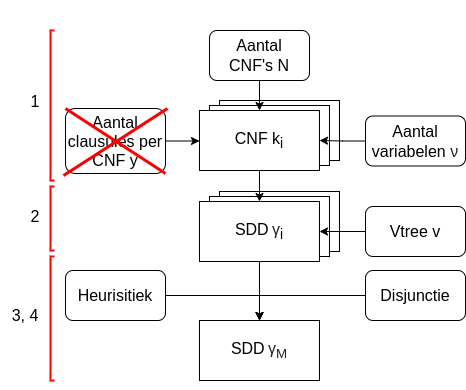

The diagram above was exported from draw.io. Its source (the exported page's mxGraphModel, read from the mxfile embedded in the PNG):
<mxGraphModel dx="1362" dy="767" grid="1" gridSize="10" guides="1" tooltips="1" connect="1" arrows="1" fold="1" page="1" pageScale="1" pageWidth="827" pageHeight="1169" math="0" shadow="0">
  <root>
    <mxCell id="0" />
    <mxCell id="1" parent="0" />
    <mxCell id="f-qYm4Km7zCYaurgx8sc-17" value="SDD" style="rounded=0;whiteSpace=wrap;html=1;" parent="1" vertex="1">
      <mxGeometry x="254" y="291" width="120" height="60" as="geometry" />
    </mxCell>
    <mxCell id="f-qYm4Km7zCYaurgx8sc-16" value="SDD" style="rounded=0;whiteSpace=wrap;html=1;" parent="1" vertex="1">
      <mxGeometry x="244" y="296" width="120" height="60" as="geometry" />
    </mxCell>
    <mxCell id="f-qYm4Km7zCYaurgx8sc-15" value="CNF" style="rounded=0;whiteSpace=wrap;html=1;" parent="1" vertex="1">
      <mxGeometry x="254" y="200" width="120" height="60" as="geometry" />
    </mxCell>
    <mxCell id="f-qYm4Km7zCYaurgx8sc-14" value="CNF" style="rounded=0;whiteSpace=wrap;html=1;" parent="1" vertex="1">
      <mxGeometry x="244" y="205" width="120" height="60" as="geometry" />
    </mxCell>
    <mxCell id="3unhoScCcHoK6rfL-AfF-4" style="edgeStyle=orthogonalEdgeStyle;rounded=0;orthogonalLoop=1;jettySize=auto;html=1;exitX=0.5;exitY=1;exitDx=0;exitDy=0;entryX=0.5;entryY=0;entryDx=0;entryDy=0;" parent="1" source="f-qYm4Km7zCYaurgx8sc-1" target="f-qYm4Km7zCYaurgx8sc-12" edge="1">
      <mxGeometry relative="1" as="geometry" />
    </mxCell>
    <mxCell id="f-qYm4Km7zCYaurgx8sc-1" value="&lt;font style=&quot;&quot;&gt;&lt;span style=&quot;font-size: 16px;&quot;&gt;CNF &lt;/span&gt;&lt;font style=&quot;font-size: 16px;&quot;&gt;k&lt;/font&gt;&lt;sub style=&quot;&quot;&gt;&lt;font style=&quot;font-size: 14px;&quot;&gt;i&lt;/font&gt;&lt;/sub&gt;&lt;/font&gt;" style="rounded=0;whiteSpace=wrap;html=1;" parent="1" vertex="1">
      <mxGeometry x="234" y="210" width="120" height="60" as="geometry" />
    </mxCell>
    <mxCell id="f-qYm4Km7zCYaurgx8sc-9" style="edgeStyle=orthogonalEdgeStyle;rounded=0;orthogonalLoop=1;jettySize=auto;html=1;exitX=0.5;exitY=1;exitDx=0;exitDy=0;entryX=0.5;entryY=0;entryDx=0;entryDy=0;" parent="1" source="f-qYm4Km7zCYaurgx8sc-3" target="f-qYm4Km7zCYaurgx8sc-1" edge="1">
      <mxGeometry relative="1" as="geometry" />
    </mxCell>
    <mxCell id="f-qYm4Km7zCYaurgx8sc-3" value="&lt;font style=&quot;font-size: 16px;&quot;&gt;Aantal CNF's&amp;nbsp;&lt;span style=&quot;background-color: initial;&quot;&gt;N&lt;/span&gt;&lt;/font&gt;" style="rounded=1;whiteSpace=wrap;html=1;gradientColor=none;fillColor=default;" parent="1" vertex="1">
      <mxGeometry x="244" y="130" width="100" height="50" as="geometry" />
    </mxCell>
    <mxCell id="f-qYm4Km7zCYaurgx8sc-11" style="edgeStyle=orthogonalEdgeStyle;rounded=0;orthogonalLoop=1;jettySize=auto;html=1;exitX=1;exitY=0.5;exitDx=0;exitDy=0;entryX=0;entryY=0.5;entryDx=0;entryDy=0;" parent="1" source="f-qYm4Km7zCYaurgx8sc-5" target="f-qYm4Km7zCYaurgx8sc-1" edge="1">
      <mxGeometry relative="1" as="geometry" />
    </mxCell>
    <mxCell id="f-qYm4Km7zCYaurgx8sc-5" value="&lt;font style=&quot;font-size: 16px;&quot;&gt;Aantal clausules per CNF y&lt;/font&gt;" style="rounded=1;whiteSpace=wrap;html=1;" parent="1" vertex="1">
      <mxGeometry x="100" y="208" width="100" height="65" as="geometry" />
    </mxCell>
    <mxCell id="3unhoScCcHoK6rfL-AfF-6" style="edgeStyle=orthogonalEdgeStyle;rounded=0;orthogonalLoop=1;jettySize=auto;html=1;exitX=0;exitY=0.5;exitDx=0;exitDy=0;entryX=1;entryY=0.5;entryDx=0;entryDy=0;" parent="1" source="f-qYm4Km7zCYaurgx8sc-8" target="f-qYm4Km7zCYaurgx8sc-1" edge="1">
      <mxGeometry relative="1" as="geometry" />
    </mxCell>
    <mxCell id="f-qYm4Km7zCYaurgx8sc-8" value="&lt;font style=&quot;font-size: 16px;&quot;&gt;Aantal variabelen&amp;nbsp;&lt;/font&gt;&lt;span style=&quot;color: rgb(32, 33, 34); font-family: sans-serif; font-size: 16px; text-align: start; background-color: rgb(255, 255, 255);&quot;&gt;ν&lt;/span&gt;" style="rounded=1;whiteSpace=wrap;html=1;" parent="1" vertex="1">
      <mxGeometry x="400" y="215.5" width="100" height="50" as="geometry" />
    </mxCell>
    <mxCell id="3unhoScCcHoK6rfL-AfF-7" style="edgeStyle=orthogonalEdgeStyle;rounded=0;orthogonalLoop=1;jettySize=auto;html=1;exitX=0.5;exitY=1;exitDx=0;exitDy=0;" parent="1" source="f-qYm4Km7zCYaurgx8sc-12" target="f-qYm4Km7zCYaurgx8sc-18" edge="1">
      <mxGeometry relative="1" as="geometry" />
    </mxCell>
    <mxCell id="f-qYm4Km7zCYaurgx8sc-12" value="&lt;font style=&quot;font-size: 16px;&quot;&gt;SDD&lt;/font&gt;&amp;nbsp;&lt;span style=&quot;color: rgb(32, 33, 34); font-family: sans-serif; font-size: 16px; text-align: start; background-color: rgb(255, 255, 255);&quot;&gt;γ&lt;/span&gt;&lt;span style=&quot;text-align: start; white-space-collapse: preserve;&quot;&gt;&lt;sub style=&quot;&quot;&gt;&lt;font style=&quot;font-size: 14px;&quot;&gt;i&lt;/font&gt;&lt;/sub&gt;&lt;/span&gt;" style="rounded=0;whiteSpace=wrap;html=1;" parent="1" vertex="1">
      <mxGeometry x="234" y="301" width="120" height="60" as="geometry" />
    </mxCell>
    <mxCell id="f-qYm4Km7zCYaurgx8sc-18" value="&lt;font style=&quot;font-size: 16px;&quot;&gt;SDD&lt;/font&gt;&amp;nbsp;&lt;span style=&quot;color: rgb(32, 33, 34); font-family: sans-serif; font-size: 16px; text-align: start; background-color: rgb(255, 255, 255);&quot;&gt;γ&lt;sub&gt;M&lt;/sub&gt;&lt;/span&gt;" style="rounded=0;whiteSpace=wrap;html=1;" parent="1" vertex="1">
      <mxGeometry x="234" y="420" width="120" height="60" as="geometry" />
    </mxCell>
    <mxCell id="3unhoScCcHoK6rfL-AfF-8" style="edgeStyle=orthogonalEdgeStyle;rounded=0;orthogonalLoop=1;jettySize=auto;html=1;exitX=0;exitY=0.5;exitDx=0;exitDy=0;entryX=0.5;entryY=0;entryDx=0;entryDy=0;" parent="1" source="f-qYm4Km7zCYaurgx8sc-21" target="f-qYm4Km7zCYaurgx8sc-18" edge="1">
      <mxGeometry relative="1" as="geometry" />
    </mxCell>
    <mxCell id="f-qYm4Km7zCYaurgx8sc-21" value="&lt;span style=&quot;font-size: 16px;&quot;&gt;Disjunctie&lt;/span&gt;" style="rounded=1;whiteSpace=wrap;html=1;gradientColor=none;fillColor=default;" parent="1" vertex="1">
      <mxGeometry x="400" y="370" width="100" height="50" as="geometry" />
    </mxCell>
    <mxCell id="3unhoScCcHoK6rfL-AfF-9" style="edgeStyle=orthogonalEdgeStyle;rounded=0;orthogonalLoop=1;jettySize=auto;html=1;exitX=1;exitY=0.5;exitDx=0;exitDy=0;entryX=0.5;entryY=0;entryDx=0;entryDy=0;" parent="1" source="fE1abJo1LZpxFFLuJoo8-1" target="f-qYm4Km7zCYaurgx8sc-18" edge="1">
      <mxGeometry relative="1" as="geometry" />
    </mxCell>
    <mxCell id="fE1abJo1LZpxFFLuJoo8-1" value="&lt;font style=&quot;font-size: 16px;&quot;&gt;Heurisitiek&lt;/font&gt;" style="rounded=1;whiteSpace=wrap;html=1;gradientColor=none;fillColor=default;" parent="1" vertex="1">
      <mxGeometry x="100" y="370" width="100" height="50" as="geometry" />
    </mxCell>
    <mxCell id="3unhoScCcHoK6rfL-AfF-5" style="edgeStyle=orthogonalEdgeStyle;rounded=0;orthogonalLoop=1;jettySize=auto;html=1;exitX=0;exitY=0.5;exitDx=0;exitDy=0;entryX=1;entryY=0.5;entryDx=0;entryDy=0;" parent="1" source="fE1abJo1LZpxFFLuJoo8-3" target="f-qYm4Km7zCYaurgx8sc-12" edge="1">
      <mxGeometry relative="1" as="geometry" />
    </mxCell>
    <mxCell id="fE1abJo1LZpxFFLuJoo8-3" value="&lt;font style=&quot;font-size: 16px;&quot;&gt;Vtree v&lt;/font&gt;" style="rounded=1;whiteSpace=wrap;html=1;gradientColor=none;fillColor=default;" parent="1" vertex="1">
      <mxGeometry x="400" y="306" width="100" height="50" as="geometry" />
    </mxCell>
    <mxCell id="S2wWeGkoHn_2y6ia53Fw-4" value="" style="rounded=0;whiteSpace=wrap;html=1;strokeColor=#ff0000;fillColor=none;strokeWidth=2;" parent="1" vertex="1">
      <mxGeometry x="85" y="130" width="10" height="150" as="geometry" />
    </mxCell>
    <mxCell id="S2wWeGkoHn_2y6ia53Fw-6" value="&lt;font style=&quot;font-size: 16px;&quot;&gt;1&lt;/font&gt;" style="rounded=1;whiteSpace=wrap;html=1;strokeWidth=0;fillColor=none;strokeColor=none;" parent="1" vertex="1">
      <mxGeometry x="45" y="185.5" width="50" height="30" as="geometry" />
    </mxCell>
    <mxCell id="S2wWeGkoHn_2y6ia53Fw-13" value="" style="rounded=0;whiteSpace=wrap;html=1;strokeColor=#ff0000;fillColor=none;strokeWidth=2;" parent="1" vertex="1">
      <mxGeometry x="85" y="286" width="10" height="64" as="geometry" />
    </mxCell>
    <mxCell id="S2wWeGkoHn_2y6ia53Fw-14" value="&lt;font style=&quot;font-size: 16px;&quot;&gt;2&lt;/font&gt;" style="rounded=1;whiteSpace=wrap;html=1;strokeWidth=0;fillColor=none;strokeColor=none;" parent="1" vertex="1">
      <mxGeometry x="45" y="301" width="50" height="30" as="geometry" />
    </mxCell>
    <mxCell id="S2wWeGkoHn_2y6ia53Fw-17" value="" style="rounded=0;whiteSpace=wrap;html=1;strokeColor=#ff0000;fillColor=none;strokeWidth=2;" parent="1" vertex="1">
      <mxGeometry x="85" y="356" width="10" height="124" as="geometry" />
    </mxCell>
    <mxCell id="S2wWeGkoHn_2y6ia53Fw-18" value="&lt;font style=&quot;font-size: 16px;&quot;&gt;3, 4&lt;/font&gt;" style="rounded=1;whiteSpace=wrap;html=1;strokeWidth=0;fillColor=none;strokeColor=none;" parent="1" vertex="1">
      <mxGeometry x="35" y="400" width="50" height="30" as="geometry" />
    </mxCell>
    <mxCell id="S2wWeGkoHn_2y6ia53Fw-7" value="" style="rounded=0;whiteSpace=wrap;html=1;strokeColor=none;" parent="1" vertex="1">
      <mxGeometry x="89" y="100" width="8" height="390" as="geometry" />
    </mxCell>
    <mxCell id="6B3cW8HsoKNe8rcBYjKi-1" value="" style="endArrow=none;html=1;rounded=0;exitX=0.875;exitY=0.454;exitDx=0;exitDy=0;exitPerimeter=0;strokeColor=#ff0000;strokeWidth=3;" edge="1" parent="1">
      <mxGeometry width="50" height="50" relative="1" as="geometry">
        <mxPoint x="98" y="275.05999999999995" as="sourcePoint" />
        <mxPoint x="202" y="208" as="targetPoint" />
        <Array as="points">
          <mxPoint x="98" y="275" />
        </Array>
      </mxGeometry>
    </mxCell>
    <mxCell id="6B3cW8HsoKNe8rcBYjKi-2" value="" style="endArrow=none;html=1;rounded=0;strokeColor=#ff0000;strokeWidth=3;entryX=0;entryY=0;entryDx=0;entryDy=0;exitX=1;exitY=1;exitDx=0;exitDy=0;" edge="1" parent="1" source="f-qYm4Km7zCYaurgx8sc-5" target="f-qYm4Km7zCYaurgx8sc-5">
      <mxGeometry width="50" height="50" relative="1" as="geometry">
        <mxPoint x="200" y="280" as="sourcePoint" />
        <mxPoint x="220" y="210" as="targetPoint" />
      </mxGeometry>
    </mxCell>
  </root>
</mxGraphModel>